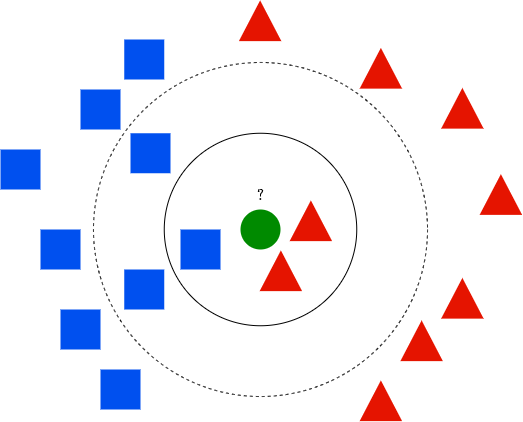

The diagram above was exported from draw.io. Its source (the exported page's mxGraphModel, read from the mxfile embedded in the PNG):
<mxGraphModel dx="1186" dy="593" grid="1" gridSize="10" guides="1" tooltips="1" connect="1" arrows="1" fold="1" page="1" pageScale="1" pageWidth="850" pageHeight="1100" math="1" shadow="0">
  <root>
    <mxCell id="0" />
    <mxCell id="1" parent="0" />
    <mxCell id="2wf898ot6SnD9ByjXO2M-5" value="" style="ellipse;whiteSpace=wrap;html=1;aspect=fixed;fillColor=none;dashed=1;" vertex="1" parent="1">
      <mxGeometry x="212.97" y="132.97" width="334.06" height="334.06" as="geometry" />
    </mxCell>
    <mxCell id="2wf898ot6SnD9ByjXO2M-4" value="" style="ellipse;whiteSpace=wrap;html=1;aspect=fixed;fillColor=none;" vertex="1" parent="1">
      <mxGeometry x="283.75" y="203.75" width="192.5" height="192.5" as="geometry" />
    </mxCell>
    <mxCell id="2wf898ot6SnD9ByjXO2M-1" value="" style="ellipse;whiteSpace=wrap;html=1;aspect=fixed;fillColor=#008a00;fontColor=#ffffff;strokeColor=none;" vertex="1" parent="1">
      <mxGeometry x="360" y="280" width="40" height="40" as="geometry" />
    </mxCell>
    <mxCell id="2wf898ot6SnD9ByjXO2M-2" value="" style="triangle;whiteSpace=wrap;html=1;rotation=-90;fillColor=#e51400;fontColor=#ffffff;strokeColor=none;" vertex="1" parent="1">
      <mxGeometry x="410" y="270" width="40.75" height="42.5" as="geometry" />
    </mxCell>
    <mxCell id="2wf898ot6SnD9ByjXO2M-3" value="" style="triangle;whiteSpace=wrap;html=1;rotation=-90;fillColor=#e51400;fontColor=#ffffff;strokeColor=none;" vertex="1" parent="1">
      <mxGeometry x="380" y="320" width="40.75" height="42.5" as="geometry" />
    </mxCell>
    <mxCell id="2wf898ot6SnD9ByjXO2M-6" value="" style="whiteSpace=wrap;html=1;aspect=fixed;dashed=1;fillColor=#0050ef;fontColor=#ffffff;strokeColor=none;" vertex="1" parent="1">
      <mxGeometry x="300" y="300" width="40" height="40" as="geometry" />
    </mxCell>
    <mxCell id="2wf898ot6SnD9ByjXO2M-7" value="" style="whiteSpace=wrap;html=1;aspect=fixed;dashed=1;fillColor=#0050ef;fontColor=#ffffff;strokeColor=none;" vertex="1" parent="1">
      <mxGeometry x="243.75" y="340" width="40" height="40" as="geometry" />
    </mxCell>
    <mxCell id="2wf898ot6SnD9ByjXO2M-8" value="" style="whiteSpace=wrap;html=1;aspect=fixed;dashed=1;fillColor=#0050ef;fontColor=#ffffff;strokeColor=none;" vertex="1" parent="1">
      <mxGeometry x="250" y="203.75" width="40" height="40" as="geometry" />
    </mxCell>
    <mxCell id="2wf898ot6SnD9ByjXO2M-9" value="" style="whiteSpace=wrap;html=1;aspect=fixed;dashed=1;fillColor=#0050ef;fontColor=#ffffff;strokeColor=none;" vertex="1" parent="1">
      <mxGeometry x="243.75" y="110" width="40" height="40" as="geometry" />
    </mxCell>
    <mxCell id="2wf898ot6SnD9ByjXO2M-11" value="" style="whiteSpace=wrap;html=1;aspect=fixed;dashed=1;fillColor=#0050ef;fontColor=#ffffff;strokeColor=none;" vertex="1" parent="1">
      <mxGeometry x="200" y="160" width="40" height="40" as="geometry" />
    </mxCell>
    <mxCell id="2wf898ot6SnD9ByjXO2M-12" value="" style="whiteSpace=wrap;html=1;aspect=fixed;dashed=1;fillColor=#0050ef;fontColor=#ffffff;strokeColor=none;" vertex="1" parent="1">
      <mxGeometry x="220" y="440" width="40" height="40" as="geometry" />
    </mxCell>
    <mxCell id="2wf898ot6SnD9ByjXO2M-13" value="" style="whiteSpace=wrap;html=1;aspect=fixed;dashed=1;fillColor=#0050ef;fontColor=#ffffff;strokeColor=none;" vertex="1" parent="1">
      <mxGeometry x="180" y="380" width="40" height="40" as="geometry" />
    </mxCell>
    <mxCell id="2wf898ot6SnD9ByjXO2M-14" value="" style="whiteSpace=wrap;html=1;aspect=fixed;dashed=1;fillColor=#0050ef;fontColor=#ffffff;strokeColor=none;" vertex="1" parent="1">
      <mxGeometry x="120" y="220" width="40" height="40" as="geometry" />
    </mxCell>
    <mxCell id="2wf898ot6SnD9ByjXO2M-15" value="" style="whiteSpace=wrap;html=1;aspect=fixed;dashed=1;fillColor=#0050ef;fontColor=#ffffff;strokeColor=none;" vertex="1" parent="1">
      <mxGeometry x="160" y="300" width="40" height="40" as="geometry" />
    </mxCell>
    <mxCell id="2wf898ot6SnD9ByjXO2M-16" value="" style="triangle;whiteSpace=wrap;html=1;rotation=-90;fillColor=#e51400;fontColor=#ffffff;strokeColor=none;" vertex="1" parent="1">
      <mxGeometry x="359.25" y="70" width="40.75" height="42.5" as="geometry" />
    </mxCell>
    <mxCell id="2wf898ot6SnD9ByjXO2M-17" value="" style="triangle;whiteSpace=wrap;html=1;rotation=-90;fillColor=#e51400;fontColor=#ffffff;strokeColor=none;" vertex="1" parent="1">
      <mxGeometry x="480" y="117.5" width="40.75" height="42.5" as="geometry" />
    </mxCell>
    <mxCell id="2wf898ot6SnD9ByjXO2M-18" value="" style="triangle;whiteSpace=wrap;html=1;rotation=-90;fillColor=#e51400;fontColor=#ffffff;strokeColor=none;" vertex="1" parent="1">
      <mxGeometry x="480" y="450" width="40.75" height="42.5" as="geometry" />
    </mxCell>
    <mxCell id="2wf898ot6SnD9ByjXO2M-19" value="" style="triangle;whiteSpace=wrap;html=1;rotation=-90;fillColor=#e51400;fontColor=#ffffff;strokeColor=none;" vertex="1" parent="1">
      <mxGeometry x="520.75" y="390" width="40.75" height="42.5" as="geometry" />
    </mxCell>
    <mxCell id="2wf898ot6SnD9ByjXO2M-20" value="" style="triangle;whiteSpace=wrap;html=1;rotation=-90;fillColor=#e51400;fontColor=#ffffff;strokeColor=none;" vertex="1" parent="1">
      <mxGeometry x="561.5" y="347.5" width="40.75" height="42.5" as="geometry" />
    </mxCell>
    <mxCell id="2wf898ot6SnD9ByjXO2M-21" value="" style="triangle;whiteSpace=wrap;html=1;rotation=-90;fillColor=#e51400;fontColor=#ffffff;strokeColor=none;" vertex="1" parent="1">
      <mxGeometry x="561.5" y="157.5" width="40.75" height="42.5" as="geometry" />
    </mxCell>
    <mxCell id="2wf898ot6SnD9ByjXO2M-22" value="" style="triangle;whiteSpace=wrap;html=1;rotation=-90;fillColor=#e51400;fontColor=#ffffff;strokeColor=none;" vertex="1" parent="1">
      <mxGeometry x="600" y="243.75" width="40.75" height="42.5" as="geometry" />
    </mxCell>
    <mxCell id="2wf898ot6SnD9ByjXO2M-23" value="$$?$$" style="text;html=1;align=center;verticalAlign=middle;resizable=0;points=[];autosize=1;strokeColor=none;fontSize=13;" vertex="1" parent="1">
      <mxGeometry x="355" y="255" width="50" height="20" as="geometry" />
    </mxCell>
  </root>
</mxGraphModel>